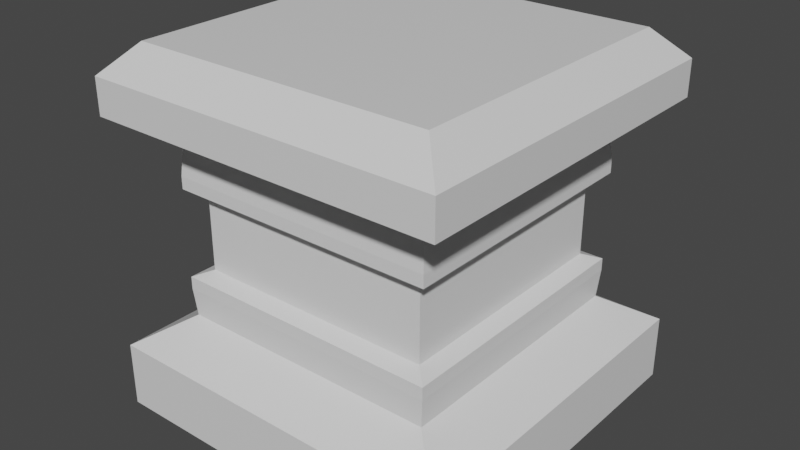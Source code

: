 # Source: Pedestal.blend  (saved by Blender 2.83.19; exported with 4.5.12 LTS)
import bpy
from mathutils import Matrix  # noqa: F401  (used for matrix-valued properties, if any)

bpy.ops.wm.read_factory_settings(use_empty=True)
scene = bpy.context.scene
scene.name = 'Scene'

# ---- collections
col_collection = bpy.data.collections.new('Collection'); scene.collection.children.link(col_collection)

# ---- materials (node trees are filled in below, after node groups)
mat_material = bpy.data.materials.new('Material')
mat_material.alpha_threshold = 0.0
mat_material.use_transparent_shadow = False
mat_material.line_color = (0.0, 0.0, 0.0, 1.0)

# ---- material node trees
mat_material.use_nodes = True; mat_material.node_tree.nodes.clear()
_N = mat_material.node_tree.nodes; _L = mat_material.node_tree.links
n0 = _N.new('ShaderNodeOutputMaterial'); n0.name = 'Material Output'; n0.location = (300, 300)
n1 = _N.new('ShaderNodeBsdfPrincipled'); n1.name = 'Principled BSDF'; n1.location = (10, 300)
n1.distribution = 'GGX'
n1.subsurface_method = 'BURLEY'
n1.inputs[2].default_value = 0.4
n1.inputs[3].default_value = 1.45
n1.inputs[27].default_value = (0.0, 0.0, 0.0, 1.0)
n1.inputs[28].default_value = 1.0
_L.new(n1.outputs[0], n0.inputs[0])
n0.is_active_output = True

# ---- world
world_world = bpy.data.worlds.new('World'); scene.world = world_world
world_world.use_nodes = True; world_world.node_tree.nodes.clear()
_N = world_world.node_tree.nodes; _L = world_world.node_tree.links
n0 = _N.new('ShaderNodeOutputWorld'); n0.name = 'World Output'; n0.location = (300, 300)
n1 = _N.new('ShaderNodeBackground'); n1.name = 'Background'; n1.location = (10, 300)
n1.inputs[0].default_value = (0.05088, 0.05088, 0.05088, 1.0)
_L.new(n1.outputs[0], n0.inputs[0])
n0.is_active_output = True
world_world.color = (0.05088, 0.05088, 0.05088)
world_world.use_sun_shadow = False
world_world.sun_shadow_jitter_overblur = 0.0

# ---- meshes
me_cube = bpy.data.meshes.new('Cube')
me_cube.from_pydata([(1.0, 1.0, -1.0), (1.0, -1.0, -1.0), (-1.0, 1.0, -0.6383), (-1.0, -1.0, -0.6383), (-1.0, 0.0, -0.6383), (1.0, 0.0, 0.6383), (-1.0, 0.0, 0.6383), (1.0, 0.0, -0.6383), (0.0, 1.0, -0.6383), (0.0, -1.0, 0.6383), (0.0, -1.0, -0.6383), (0.0, 1.0, 0.6383), (0.0, 0.0, -1.0), (-1.0, 0.0, -1.0), (-1.0, -1.0, -1.0), (0.0, 1.0, -1.0), (-1.0, 1.0, -1.0), (-1.0, -1.0, 0.6383), (1.0, -1.0, 0.6383), (0.0, -1.0, -1.0), (1.0, -1.0, -0.6383), (-1.0, 1.0, 0.6383), (1.0, 1.0, 0.6383), (1.0, 0.0, -1.0), (1.0, 1.0, -0.6383), (0.74, 0.74, 0.4724), (0.74, 0.74, -0.4724), (-0.74, -0.74, -0.4724), (-0.7533, -0.7533, 0.3139), (0.7533, -0.7533, 0.3139), (0.7533, -0.7533, -0.3139), (-0.74, 0.74, 0.4724), (-0.74, 0.74, -0.4724), (0.7533, -4.019e-10, 0.3139), (0.7533, -4.019e-10, -0.3139), (-0.7533, -4.019e-10, 0.3139), (-0.74, 0.0, -0.4724), (0.0, 0.74, 0.4724), (0.0, 0.74, -0.4724), (1.34e-10, -0.7533, 0.3139), (1.34e-10, -0.7533, -0.3139), (-0.7533, -4.019e-10, -0.3139), (-0.7533, -0.7533, -0.3139), (1.34e-10, 0.7533, -0.3139), (-0.7533, 0.7533, -0.3139), (0.0, -0.74, 0.4724), (-0.74, -0.74, 0.4724), (0.74, 0.0, 0.4724), (0.74, -0.74, 0.4724), (0.0, -0.74, -0.4724), (0.74, -0.74, -0.4724), (-0.74, 0.0, 0.4724), (-0.7533, 0.7533, 0.3139), (1.34e-10, 0.7533, 0.3139), (0.7533, 0.7533, 0.3139), (0.74, 0.0, -0.4724), (0.7533, 0.7533, -0.3139), (-0.7533, -4.019e-10, -0.2461), (-0.7533, -0.7533, -0.2461), (1.34e-10, 0.7533, -0.2461), (-0.7533, 0.7533, -0.2461), (1.34e-10, -0.7533, 0.2461), (-0.7533, -0.7533, 0.2461), (0.7533, -4.019e-10, 0.2461), (0.7533, -0.7533, 0.2461), (1.34e-10, -0.7533, -0.2461), (0.7533, -0.7533, -0.2461), (-0.7533, -4.019e-10, 0.2461), (-0.7533, 0.7533, 0.2461), (1.34e-10, 0.7533, 0.2461), (0.7533, 0.7533, 0.2461), (0.7533, -4.019e-10, -0.2461), (0.7533, 0.7533, -0.2461), (0.667, 0.667, 0.2251), (0.667, 0.667, -0.2108), (-0.667, -0.667, -0.2108), (-0.667, -0.667, 0.2251), (0.667, -0.667, 0.2251), (0.667, -0.667, -0.2108), (-0.667, 0.667, 0.2251), (-0.667, 0.667, -0.2108), (0.667, -3.558e-10, 0.2251), (0.667, -3.558e-10, -0.2108), (-0.667, -3.558e-10, 0.2251), (-0.667, -3.558e-10, -0.2108), (1.224e-10, 0.667, 0.2251), (1.224e-10, 0.667, -0.2108), (1.224e-10, -0.667, 0.2251), (1.224e-10, -0.667, -0.2108), (0.8384, 0.8384, 1.0), (1.0, 1.0, 0.8384), (0.8384, -0.8384, 1.0), (1.0, -1.0, 0.8384), (-0.8384, 0.8384, 1.0), (-1.0, 1.0, 0.8384), (-0.8384, -0.8384, 1.0), (-1.0, -1.0, 0.8384), (0.1616, -0.1616, 1.0), (0.1616, 0.1616, 1.0), (-0.1616, 0.1616, 1.0), (-0.1616, -0.1616, 1.0), (0.0, -1.0, 0.8384), (0.1616, -0.8384, 1.0), (-0.1616, -0.8384, 1.0), (1.0, 0.0, 0.8384), (0.8384, 0.1616, 1.0), (0.8384, -0.1616, 1.0), (-1.0, 0.0, 0.8384), (-0.8384, -0.1616, 1.0), (-0.8384, 0.1616, 1.0), (0.0, 1.0, 0.8384), (-0.1616, 0.8384, 1.0), (0.1616, 0.8384, 1.0)], [], [(6, 17, 96, 107), (18, 9, 45, 48), (6, 21, 31, 51), (12, 23, 1, 19), (24, 8, 38, 26), (10, 20, 50, 49), (20, 7, 55, 50), (15, 0, 23, 12), (5, 18, 48, 47), (11, 21, 94, 110), (5, 22, 90, 104), (16, 15, 12, 13), (17, 6, 51, 46), (13, 12, 19, 14), (9, 17, 46, 45), (9, 18, 92, 101), (3, 4, 13, 14), (2, 8, 15, 16), (100, 108, 95, 103), (106, 97, 102, 91), (20, 10, 19, 1), (111, 93, 109, 99), (89, 112, 98, 105), (24, 7, 23, 0), (4, 2, 16, 13), (18, 5, 104, 92), (7, 20, 1, 23), (8, 24, 0, 15), (21, 6, 107, 94), (10, 3, 14, 19), (17, 9, 101, 96), (69, 70, 73, 85), (64, 61, 87, 77), (67, 68, 79, 83), (72, 59, 86, 74), (65, 66, 78, 88), (66, 71, 82, 78), (63, 64, 77, 81), (62, 67, 83, 76), (11, 22, 25, 37), (3, 10, 49, 27), (7, 24, 26, 55), (4, 3, 27, 36), (21, 11, 37, 31), (2, 4, 36, 32), (8, 2, 32, 38), (22, 5, 47, 25), (42, 41, 36, 27), (44, 43, 38, 32), (28, 39, 45, 46), (29, 33, 47, 48), (30, 40, 49, 50), (52, 35, 51, 31), (54, 53, 37, 25), (56, 34, 55, 26), (41, 44, 32, 36), (33, 54, 25, 47), (35, 28, 46, 51), (34, 30, 50, 55), (43, 56, 26, 38), (39, 29, 48, 45), (40, 42, 27, 49), (53, 52, 31, 37), (58, 57, 41, 42), (60, 59, 43, 44), (62, 61, 39, 28), (64, 63, 33, 29), (66, 65, 40, 30), (68, 67, 35, 52), (70, 69, 53, 54), (72, 71, 34, 56), (57, 60, 44, 41), (63, 70, 54, 33), (67, 62, 28, 35), (71, 66, 30, 34), (59, 72, 56, 43), (61, 64, 29, 39), (65, 58, 42, 40), (69, 68, 52, 53), (88, 87, 76, 75), (84, 83, 79, 80), (82, 81, 77, 78), (86, 85, 73, 74), (74, 73, 81, 82), (75, 76, 83, 84), (80, 79, 85, 86), (78, 77, 87, 88), (58, 65, 88, 75), (71, 72, 74, 82), (57, 58, 75, 84), (68, 69, 85, 79), (60, 57, 84, 80), (59, 60, 80, 86), (70, 63, 81, 73), (61, 62, 76, 87), (97, 98, 99, 100), (101, 102, 103), (104, 105, 106), (107, 108, 109), (110, 111, 112), (103, 95, 96, 101), (106, 91, 92, 104), (109, 93, 94, 107), (112, 89, 90, 110), (89, 105, 104, 90), (95, 108, 107, 96), (97, 106, 105, 98), (91, 102, 101, 92), (93, 111, 110, 94), (108, 100, 99, 109), (111, 99, 98, 112), (100, 103, 102, 97), (22, 11, 110, 90)])
_uv = me_cube.uv_layers.new(name='UVMap')
_uv.uv.foreach_set('vector', [0.5798, 0.125, 0.5798, 0.0, 0.6048, 0.0, 0.6048, 0.125, 0.5798, 0.75, 0.5798, 0.875, 0.5798, 0.875, 0.5798, 0.75, 0.5798, 0.125, 0.5798, 0.25, 0.5798, 0.25, 0.5798, 0.125, 0.25, 0.625, 0.375, 0.625, 0.375, 0.75, 0.25, 0.75, 0.4202, 0.5, 0.4202, 0.375, 0.4202, 0.375, 0.4202, 0.5, 0.4202, 0.875, 0.4202, 0.75, 0.4202, 0.75, 0.4202, 0.875, 0.4202, 0.75, 0.4202, 0.625, 0.4202, 0.625, 0.4202, 0.75, 0.25, 0.5, 0.375, 0.5, 0.375, 0.625, 0.25, 0.625, 0.5798, 0.625, 0.5798, 0.75, 0.5798, 0.75, 0.5798, 0.625, 0.5798, 0.375, 0.5798, 0.25, 0.6048, 0.25, 0.6048, 0.375, 0.5798, 0.625, 0.5798, 0.5, 0.6048, 0.5, 0.6048, 0.625, 0.125, 0.5, 0.25, 0.5, 0.25, 0.625, 0.125, 0.625, 0.5798, 0.0, 0.5798, 0.125, 0.5798, 0.125, 0.5798, 0.0, 0.125, 0.625, 0.25, 0.625, 0.25, 0.75, 0.125, 0.75, 0.5798, 0.875, 0.5798, 1.0, 0.5798, 1.0, 0.5798, 0.875, 0.5798, 0.875, 0.5798, 0.75, 0.6048, 0.75, 0.6048, 0.875, 0.4202, 0.0, 0.4202, 0.125, 0.375, 0.125, 0.375, 0.0, 0.4202, 0.25, 0.4202, 0.375, 0.375, 0.375, 0.375, 0.25, 0.7702, 0.6452, 0.8548, 0.6452, 0.8548, 0.7298, 0.7702, 0.7298, 0.6452, 0.6452, 0.7298, 0.6452, 0.7298, 0.7298, 0.6452, 0.7298, 0.4202, 0.75, 0.4202, 0.875, 0.375, 0.875, 0.375, 0.75, 0.7702, 0.5202, 0.8548, 0.5202, 0.8548, 0.6048, 0.7702, 0.6048, 0.6452, 0.5202, 0.7298, 0.5202, 0.7298, 0.6048, 0.6452, 0.6048, 0.4202, 0.5, 0.4202, 0.625, 0.375, 0.625, 0.375, 0.5, 0.4202, 0.125, 0.4202, 0.25, 0.375, 0.25, 0.375, 0.125, 0.5798, 0.75, 0.5798, 0.625, 0.6048, 0.625, 0.6048, 0.75, 0.4202, 0.625, 0.4202, 0.75, 0.375, 0.75, 0.375, 0.625, 0.4202, 0.375, 0.4202, 0.5, 0.375, 0.5, 0.375, 0.375, 0.5798, 0.25, 0.5798, 0.125, 0.6048, 0.125, 0.6048, 0.25, 0.4202, 0.875, 0.4202, 1.0, 0.375, 1.0, 0.375, 0.875, 0.5798, 1.0, 0.5798, 0.875, 0.6048, 0.875, 0.6048, 1.0, 0.5408, 0.375, 0.5408, 0.5, 0.5408, 0.5, 0.5408, 0.375, 0.5408, 0.75, 0.5408, 0.875, 0.5408, 0.875, 0.5408, 0.75, 0.5408, 0.125, 0.5408, 0.25, 0.5408, 0.25, 0.5408, 0.125, 0.4592, 0.5, 0.4592, 0.375, 0.4592, 0.375, 0.4592, 0.5, 0.4592, 0.875, 0.4592, 0.75, 0.4592, 0.75, 0.4592, 0.875, 0.4592, 0.75, 0.4592, 0.625, 0.4592, 0.625, 0.4592, 0.75, 0.5408, 0.625, 0.5408, 0.75, 0.5408, 0.75, 0.5408, 0.625, 0.5408, 0.0, 0.5408, 0.125, 0.5408, 0.125, 0.5408, 0.0, 0.5798, 0.375, 0.5798, 0.5, 0.5798, 0.5, 0.5798, 0.375, 0.4202, 1.0, 0.4202, 0.875, 0.4202, 0.875, 0.4202, 1.0, 0.4202, 0.625, 0.4202, 0.5, 0.4202, 0.5, 0.4202, 0.625, 0.4202, 0.125, 0.4202, 0.0, 0.4202, 0.0, 0.4202, 0.125, 0.5798, 0.25, 0.5798, 0.375, 0.5798, 0.375, 0.5798, 0.25, 0.4202, 0.25, 0.4202, 0.125, 0.4202, 0.125, 0.4202, 0.25, 0.4202, 0.375, 0.4202, 0.25, 0.4202, 0.25, 0.4202, 0.375, 0.5798, 0.5, 0.5798, 0.625, 0.5798, 0.625, 0.5798, 0.5, 0.4479, 0.0, 0.4479, 0.125, 0.4202, 0.125, 0.4202, 0.0, 0.4479, 0.25, 0.4479, 0.375, 0.4202, 0.375, 0.4202, 0.25, 0.5521, 1.0, 0.5521, 0.875, 0.5798, 0.875, 0.5798, 1.0, 0.5521, 0.75, 0.5521, 0.625, 0.5798, 0.625, 0.5798, 0.75, 0.4479, 0.75, 0.4479, 0.875, 0.4202, 0.875, 0.4202, 0.75, 0.5521, 0.25, 0.5521, 0.125, 0.5798, 0.125, 0.5798, 0.25, 0.5521, 0.5, 0.5521, 0.375, 0.5798, 0.375, 0.5798, 0.5, 0.4479, 0.5, 0.4479, 0.625, 0.4202, 0.625, 0.4202, 0.5, 0.4479, 0.125, 0.4479, 0.25, 0.4202, 0.25, 0.4202, 0.125, 0.5521, 0.625, 0.5521, 0.5, 0.5798, 0.5, 0.5798, 0.625, 0.5521, 0.125, 0.5521, 0.0, 0.5798, 0.0, 0.5798, 0.125, 0.4479, 0.625, 0.4479, 0.75, 0.4202, 0.75, 0.4202, 0.625, 0.4479, 0.375, 0.4479, 0.5, 0.4202, 0.5, 0.4202, 0.375, 0.5521, 0.875, 0.5521, 0.75, 0.5798, 0.75, 0.5798, 0.875, 0.4479, 0.875, 0.4479, 1.0, 0.4202, 1.0, 0.4202, 0.875, 0.5521, 0.375, 0.5521, 0.25, 0.5798, 0.25, 0.5798, 0.375, 0.4592, 0.0, 0.4592, 0.125, 0.4479, 0.125, 0.4479, 0.0, 0.4592, 0.25, 0.4592, 0.375, 0.4479, 0.375, 0.4479, 0.25, 0.5408, 1.0, 0.5408, 0.875, 0.5521, 0.875, 0.5521, 1.0, 0.5408, 0.75, 0.5408, 0.625, 0.5521, 0.625, 0.5521, 0.75, 0.4592, 0.75, 0.4592, 0.875, 0.4479, 0.875, 0.4479, 0.75, 0.5408, 0.25, 0.5408, 0.125, 0.5521, 0.125, 0.5521, 0.25, 0.5408, 0.5, 0.5408, 0.375, 0.5521, 0.375, 0.5521, 0.5, 0.4592, 0.5, 0.4592, 0.625, 0.4479, 0.625, 0.4479, 0.5, 0.4592, 0.125, 0.4592, 0.25, 0.4479, 0.25, 0.4479, 0.125, 0.5408, 0.625, 0.5408, 0.5, 0.5521, 0.5, 0.5521, 0.625, 0.5408, 0.125, 0.5408, 0.0, 0.5521, 0.0, 0.5521, 0.125, 0.4592, 0.625, 0.4592, 0.75, 0.4479, 0.75, 0.4479, 0.625, 0.4592, 0.375, 0.4592, 0.5, 0.4479, 0.5, 0.4479, 0.375, 0.5408, 0.875, 0.5408, 0.75, 0.5521, 0.75, 0.5521, 0.875, 0.4592, 0.875, 0.4592, 1.0, 0.4479, 1.0, 0.4479, 0.875, 0.5408, 0.375, 0.5408, 0.25, 0.5521, 0.25, 0.5521, 0.375, 0.4592, 0.875, 0.5408, 0.875, 0.5408, 1.0, 0.4592, 1.0, 0.4592, 0.125, 0.5408, 0.125, 0.5408, 0.25, 0.4592, 0.25, 0.4592, 0.625, 0.5408, 0.625, 0.5408, 0.75, 0.4592, 0.75, 0.4592, 0.375, 0.5408, 0.375, 0.5408, 0.5, 0.4592, 0.5, 0.4592, 0.5, 0.5408, 0.5, 0.5408, 0.625, 0.4592, 0.625, 0.4592, 0.0, 0.5408, 0.0, 0.5408, 0.125, 0.4592, 0.125, 0.4592, 0.25, 0.5408, 0.25, 0.5408, 0.375, 0.4592, 0.375, 0.4592, 0.75, 0.5408, 0.75, 0.5408, 0.875, 0.4592, 0.875, 0.4592, 1.0, 0.4592, 0.875, 0.4592, 0.875, 0.4592, 1.0, 0.4592, 0.625, 0.4592, 0.5, 0.4592, 0.5, 0.4592, 0.625, 0.4592, 0.125, 0.4592, 0.0, 0.4592, 0.0, 0.4592, 0.125, 0.5408, 0.25, 0.5408, 0.375, 0.5408, 0.375, 0.5408, 0.25, 0.4592, 0.25, 0.4592, 0.125, 0.4592, 0.125, 0.4592, 0.25, 0.4592, 0.375, 0.4592, 0.25, 0.4592, 0.25, 0.4592, 0.375, 0.5408, 0.5, 0.5408, 0.625, 0.5408, 0.625, 0.5408, 0.5, 0.5408, 0.875, 0.5408, 1.0, 0.5408, 1.0, 0.5408, 0.875, 0.7298, 0.6452, 0.7298, 0.6048, 0.7702, 0.6048, 0.7702, 0.6452, 0.6048, 0.875, 0.625, 0.8548, 0.625, 0.875, 0.6048, 0.625, 0.6452, 0.6048, 0.6452, 0.6452, 0.6048, 0.125, 0.625, 0.1048, 0.625, 0.125, 0.6048, 0.375, 0.625, 0.3548, 0.625, 0.375, 0.7702, 0.7298, 0.8548, 0.7298, 0.875, 0.75, 0.75, 0.75, 0.6452, 0.6452, 0.6452, 0.7298, 0.6048, 0.75, 0.6048, 0.625, 0.8548, 0.6048, 0.8548, 0.5202, 0.875, 0.5, 0.875, 0.625, 0.7298, 0.5202, 0.6452, 0.5202, 0.625, 0.5, 0.75, 0.5, 0.6452, 0.5202, 0.6452, 0.6048, 0.6048, 0.625, 0.6048, 0.5, 0.8548, 0.7298, 0.8548, 0.6452, 0.875, 0.625, 0.875, 0.75, 0.7298, 0.6452, 0.6452, 0.6452, 0.6452, 0.6048, 0.7298, 0.6048, 0.6452, 0.7298, 0.7298, 0.7298, 0.75, 0.75, 0.625, 0.75, 0.8548, 0.5202, 0.7702, 0.5202, 0.75, 0.5, 0.875, 0.5, 0.8548, 0.6452, 0.7702, 0.6452, 0.7702, 0.6048, 0.8548, 0.6048, 0.7702, 0.5202, 0.7702, 0.6048, 0.7298, 0.6048, 0.7298, 0.5202, 0.7702, 0.6452, 0.7702, 0.7298, 0.7298, 0.7298, 0.7298, 0.6452, 0.5798, 0.5, 0.5798, 0.375, 0.6048, 0.375, 0.6048, 0.5])
me_cube.materials.append(mat_material)
me_cube.use_remesh_preserve_volume = False
me_cube.use_remesh_preserve_attributes = False
me_cube.use_mirror_vertex_groups = False
me_cube.update()

# ---- objects
ob_cube = bpy.data.objects.new('Cube', me_cube)

# ---- transforms, parenting, visibility, modifiers, constraints
ob_cube.location = (0.0, 0.0, 0.0)
ob_cube.lock_rotations_4d = False
ob_cube.empty_display_type = 'ARROWS'
ob_cube.lineart.crease_threshold = 0.0

# ---- collection membership
col_collection.objects.link(ob_cube)

# ---- scene / render settings (as saved in the file)
scene.frame_start = 1; scene.frame_end = 250; scene.frame_set(1)
scene.render.engine = 'BLENDER_EEVEE_NEXT'
scene.cycles.use_denoising = False
scene.cycles.samples = 128
scene.cycles.sampling_pattern = 'TABULATED_SOBOL'
scene.cycles.use_adaptive_sampling = False
scene.cycles.use_light_tree = False
scene.view_settings.view_transform = 'Filmic'
bpy.context.view_layer.update()

# ---- added for rendering (the .blend has no active camera and no usable light): camera, sun
cam_auto = bpy.data.cameras.new('AutoCamera')
cam_auto.lens = 50.0
cam_auto.sensor_width = 36.0
cam_auto.clip_end = 1000.0
ob_auto_camera = bpy.data.objects.new('AutoCamera', cam_auto)
scene.collection.objects.link(ob_auto_camera)
ob_auto_camera.location = (3.20507, -3.84609, 2.56406)
ob_auto_camera.rotation_euler = (1.09748, -7.21219e-08, 0.694738)
scene.camera = ob_auto_camera
light_auto_sun = bpy.data.lights.new('AutoSun', 'SUN')
light_auto_sun.energy = 3.0
light_auto_sun.angle = 0.0523599
ob_auto_sun = bpy.data.objects.new('AutoSun', light_auto_sun)
scene.collection.objects.link(ob_auto_sun)
ob_auto_sun.rotation_euler = (0.872665, 0.174533, 0.523599)
bpy.context.view_layer.update()
